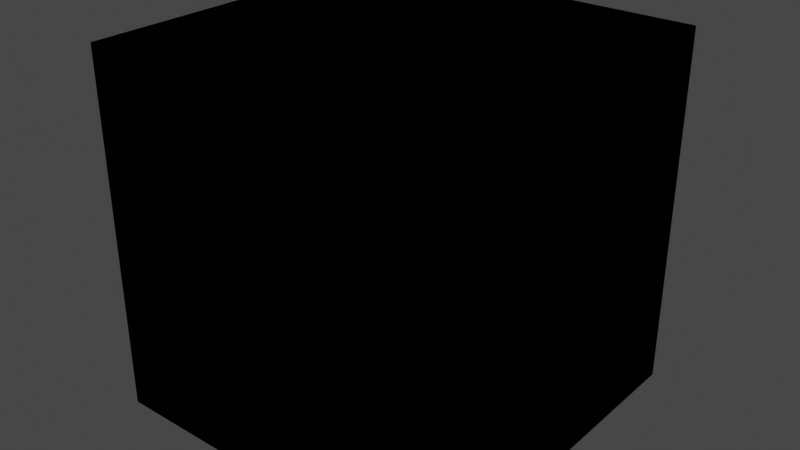 # Source: lod_validation.test.blend  (saved by Blender 2.80.75; exported with 4.5.12 LTS)
import bpy
from mathutils import Matrix  # noqa: F401  (used for matrix-valued properties, if any)

bpy.ops.wm.read_factory_settings(use_empty=True)
scene = bpy.context.scene
scene.name = 'Scene'

# ---- collections
col_fail_2a_additive_ordered_backwards = bpy.data.collections.new('fail_2a_additive_ordered_backwards'); scene.collection.children.link(col_fail_2a_additive_ordered_backwards)
col_fail_2b_additive_ordered_out_of_order = bpy.data.collections.new('fail_2b_additive_ordered_out_of_order'); scene.collection.children.link(col_fail_2b_additive_ordered_out_of_order)
col_fail_3a_selective_ordered_backwards = bpy.data.collections.new('fail_3a_selective_ordered_backwards'); scene.collection.children.link(col_fail_3a_selective_ordered_backwards)
col_fail_3b_selective_ordered_out_of_order = bpy.data.collections.new('fail_3b_selective_ordered_out_of_order'); scene.collection.children.link(col_fail_3b_selective_ordered_out_of_order)
col_fail_3c_selective_ordered_out_of_order_decreasing_ranges = bpy.data.collections.new('fail_3c_selective_ordered_out_of_order_decreasing_ranges'); scene.collection.children.link(col_fail_3c_selective_ordered_out_of_order_decreasing_ranges)
col_fail_4a_additive_to_selective_mixed = bpy.data.collections.new('fail_4a_additive_to_selective_mixed'); scene.collection.children.link(col_fail_4a_additive_to_selective_mixed)
col_fail_4b_selective_to_additive_mixed = bpy.data.collections.new('fail_4b_selective_to_additive_mixed'); scene.collection.children.link(col_fail_4b_selective_to_additive_mixed)
col_fail_5a_selective_far_near_equal_gap = bpy.data.collections.new('fail_5a_selective_far_near_equal_gap'); scene.collection.children.link(col_fail_5a_selective_far_near_equal_gap)
col_fail_5b_selective_far_near_equal_overlap = bpy.data.collections.new('fail_5b_selective_far_near_equal_overlap'); scene.collection.children.link(col_fail_5b_selective_far_near_equal_overlap)
col_fail_6a_selective_1st_near_is_0 = bpy.data.collections.new('fail_6a_selective_1st_near_is_0'); scene.collection.children.link(col_fail_6a_selective_1st_near_is_0)
col_fail_7a_additive_bucket_near_is_far = bpy.data.collections.new('fail_7a_additive_bucket_near_is_far'); scene.collection.children.link(col_fail_7a_additive_bucket_near_is_far)
col_fail_7b_selective_bucket_near_is_far = bpy.data.collections.new('fail_7b_selective_bucket_near_is_far'); scene.collection.children.link(col_fail_7b_selective_bucket_near_is_far)
col_pass_1_validations_not_applied = bpy.data.collections.new('pass_1_validations_not_applied'); scene.collection.children.link(col_pass_1_validations_not_applied)
col_pass_2a_additive_ordered = bpy.data.collections.new('pass_2a_additive_ordered'); scene.collection.children.link(col_pass_2a_additive_ordered)
col_pass_3a_selective_ordered = bpy.data.collections.new('pass_3a_selective_ordered'); scene.collection.children.link(col_pass_3a_selective_ordered)
col_pass_4a_additive_not_mixed = bpy.data.collections.new('pass_4a_additive_not_mixed'); scene.collection.children.link(col_pass_4a_additive_not_mixed)
col_pass_4b_selective_not_mixed = bpy.data.collections.new('pass_4b_selective_not_mixed'); scene.collection.children.link(col_pass_4b_selective_not_mixed)
col_pass_5a_selective_far_near_equal = bpy.data.collections.new('pass_5a_selective_far_near_equal'); scene.collection.children.link(col_pass_5a_selective_far_near_equal)
col_pass_6a_selective_1st_near_is_0 = bpy.data.collections.new('pass_6a_selective_1st_near_is_0'); scene.collection.children.link(col_pass_6a_selective_1st_near_is_0)
col_pass_7a_1st_lod_is_1st_command = bpy.data.collections.new('pass_7a_1st_lod_is_1st_command'); scene.collection.children.link(col_pass_7a_1st_lod_is_1st_command)

# ---- materials (node trees are filled in below, after node groups)
mat_material = bpy.data.materials.new('Material')
mat_material.alpha_threshold = 0.0
mat_material.use_transparent_shadow = False
mat_material.line_color = (0.0, 0.0, 0.0, 1.0)

# ---- material node trees
mat_material.use_nodes = True; mat_material.node_tree.nodes.clear()
_N = mat_material.node_tree.nodes; _L = mat_material.node_tree.links
n0 = _N.new('ShaderNodeOutputMaterial'); n0.name = 'Material Output'; n0.location = (300, 300)
n1 = _N.new('ShaderNodeBsdfPrincipled'); n1.name = 'Principled BSDF'; n1.location = (10, 300)
n1.distribution = 'GGX'
n1.subsurface_method = 'BURLEY'
n1.inputs[2].default_value = 0.4
n1.inputs[3].default_value = 1.45
n1.inputs[27].default_value = (0.0, 0.0, 0.0, 1.0)
n1.inputs[28].default_value = 1.0
_L.new(n1.outputs[0], n0.inputs[0])
n0.is_active_output = True

# ---- world
world_world = bpy.data.worlds.new('World'); scene.world = world_world
world_world.use_nodes = True; world_world.node_tree.nodes.clear()
_N = world_world.node_tree.nodes; _L = world_world.node_tree.links
n0 = _N.new('ShaderNodeOutputWorld'); n0.name = 'World Output'; n0.location = (300, 300)
n1 = _N.new('ShaderNodeBackground'); n1.name = 'Background'; n1.location = (10, 300)
n1.inputs[0].default_value = (0.05088, 0.05088, 0.05088, 1.0)
_L.new(n1.outputs[0], n0.inputs[0])
n0.is_active_output = True
world_world.color = (0.05088, 0.05088, 0.05088)
world_world.use_sun_shadow = False
world_world.sun_shadow_jitter_overblur = 0.0

# ---- meshes
me_cube_002 = bpy.data.meshes.new('Cube.002')
me_cube_002.from_pydata([(-1.0, -1.0, -1.0), (-1.0, -1.0, 1.0), (-1.0, 1.0, -1.0), (-1.0, 1.0, 1.0), (1.0, -1.0, -1.0), (1.0, -1.0, 1.0), (1.0, 1.0, -1.0), (1.0, 1.0, 1.0)], [], [(0, 1, 3, 2), (2, 3, 7, 6), (6, 7, 5, 4), (4, 5, 1, 0), (2, 6, 4, 0), (7, 3, 1, 5)])
_uv = me_cube_002.uv_layers.new(name='UVMap')
_uv.uv.foreach_set('vector', [0.375, 0.0, 0.625, 0.0, 0.625, 0.25, 0.375, 0.25, 0.375, 0.25, 0.625, 0.25, 0.625, 0.5, 0.375, 0.5, 0.375, 0.5, 0.625, 0.5, 0.625, 0.75, 0.375, 0.75, 0.375, 0.75, 0.625, 0.75, 0.625, 1.0, 0.375, 1.0, 0.125, 0.5, 0.375, 0.5, 0.375, 0.75, 0.125, 0.75, 0.625, 0.5, 0.875, 0.5, 0.875, 0.75, 0.625, 0.75])
me_cube_002.materials.append(mat_material)
me_cube_002.use_remesh_preserve_volume = False
me_cube_002.use_remesh_preserve_attributes = False
me_cube_002.use_mirror_vertex_groups = False
me_cube_002.update()
me_cube_001 = bpy.data.meshes.new('Cube.001')
me_cube_001.from_pydata([(-1.0, -1.0, -1.0), (-1.0, -1.0, 1.0), (-1.0, 1.0, -1.0), (-1.0, 1.0, 1.0), (1.0, -1.0, -1.0), (1.0, -1.0, 1.0), (1.0, 1.0, -1.0), (1.0, 1.0, 1.0)], [], [(0, 1, 3, 2), (2, 3, 7, 6), (6, 7, 5, 4), (4, 5, 1, 0), (2, 6, 4, 0), (7, 3, 1, 5)])
_uv = me_cube_001.uv_layers.new(name='UVMap')
_uv.uv.foreach_set('vector', [0.375, 0.0, 0.625, 0.0, 0.625, 0.25, 0.375, 0.25, 0.375, 0.25, 0.625, 0.25, 0.625, 0.5, 0.375, 0.5, 0.375, 0.5, 0.625, 0.5, 0.625, 0.75, 0.375, 0.75, 0.375, 0.75, 0.625, 0.75, 0.625, 1.0, 0.375, 1.0, 0.125, 0.5, 0.375, 0.5, 0.375, 0.75, 0.125, 0.75, 0.625, 0.5, 0.875, 0.5, 0.875, 0.75, 0.625, 0.75])
me_cube_001.materials.append(mat_material)
me_cube_001.use_remesh_preserve_volume = False
me_cube_001.use_remesh_preserve_attributes = False
me_cube_001.use_mirror_vertex_groups = False
me_cube_001.update()

# ---- objects
ob_cube = bpy.data.objects.new('Cube', me_cube_002)
ob_only_in_bucket_2 = bpy.data.objects.new('only_in_bucket_2', me_cube_001)

# ---- transforms, parenting, visibility, modifiers, constraints
ob_cube.location = (0.0, 0.0, 0.0)
ob_cube.lineart.crease_threshold = 0.0
ob_only_in_bucket_2.location = (0.0, 0.0, 0.0)
ob_only_in_bucket_2.lineart.crease_threshold = 0.0

# ---- collection membership
col_fail_2a_additive_ordered_backwards.objects.link(ob_cube)
col_fail_2b_additive_ordered_out_of_order.objects.link(ob_cube)
col_fail_3a_selective_ordered_backwards.objects.link(ob_cube)
col_fail_3b_selective_ordered_out_of_order.objects.link(ob_cube)
col_fail_3c_selective_ordered_out_of_order_decreasing_ranges.objects.link(ob_cube)
col_fail_4a_additive_to_selective_mixed.objects.link(ob_cube)
col_fail_4b_selective_to_additive_mixed.objects.link(ob_cube)
col_fail_5a_selective_far_near_equal_gap.objects.link(ob_cube)
col_fail_5b_selective_far_near_equal_overlap.objects.link(ob_cube)
col_fail_6a_selective_1st_near_is_0.objects.link(ob_cube)
col_fail_7a_additive_bucket_near_is_far.objects.link(ob_cube)
col_fail_7b_selective_bucket_near_is_far.objects.link(ob_cube)
col_pass_1_validations_not_applied.objects.link(ob_cube)
col_pass_2a_additive_ordered.objects.link(ob_cube)
col_pass_3a_selective_ordered.objects.link(ob_cube)
col_pass_4a_additive_not_mixed.objects.link(ob_cube)
col_pass_4b_selective_not_mixed.objects.link(ob_cube)
col_pass_5a_selective_far_near_equal.objects.link(ob_cube)
col_pass_6a_selective_1st_near_is_0.objects.link(ob_cube)
col_pass_7a_1st_lod_is_1st_command.objects.link(ob_only_in_bucket_2)

# ---- scene / render settings (as saved in the file)
scene.frame_start = 1; scene.frame_end = 250; scene.frame_set(1)
scene.render.engine = 'BLENDER_EEVEE_NEXT'
scene.cycles.use_denoising = False
scene.cycles.samples = 128
scene.cycles.sampling_pattern = 'TABULATED_SOBOL'
scene.cycles.use_adaptive_sampling = False
scene.cycles.use_light_tree = False
scene.view_settings.view_transform = 'Filmic'
bpy.context.view_layer.update()

# ---- added for rendering (the .blend has no active camera and no usable light): camera, sun
cam_auto = bpy.data.cameras.new('AutoCamera')
cam_auto.lens = 50.0
cam_auto.sensor_width = 36.0
cam_auto.clip_end = 1000.0
ob_auto_camera = bpy.data.objects.new('AutoCamera', cam_auto)
scene.collection.objects.link(ob_auto_camera)
ob_auto_camera.location = (3.20507, -3.84609, 2.56406)
ob_auto_camera.rotation_euler = (1.09748, -7.21219e-08, 0.694738)
scene.camera = ob_auto_camera
light_auto_sun = bpy.data.lights.new('AutoSun', 'SUN')
light_auto_sun.energy = 3.0
light_auto_sun.angle = 0.0523599
ob_auto_sun = bpy.data.objects.new('AutoSun', light_auto_sun)
scene.collection.objects.link(ob_auto_sun)
ob_auto_sun.rotation_euler = (0.872665, 0.174533, 0.523599)
bpy.context.view_layer.update()
